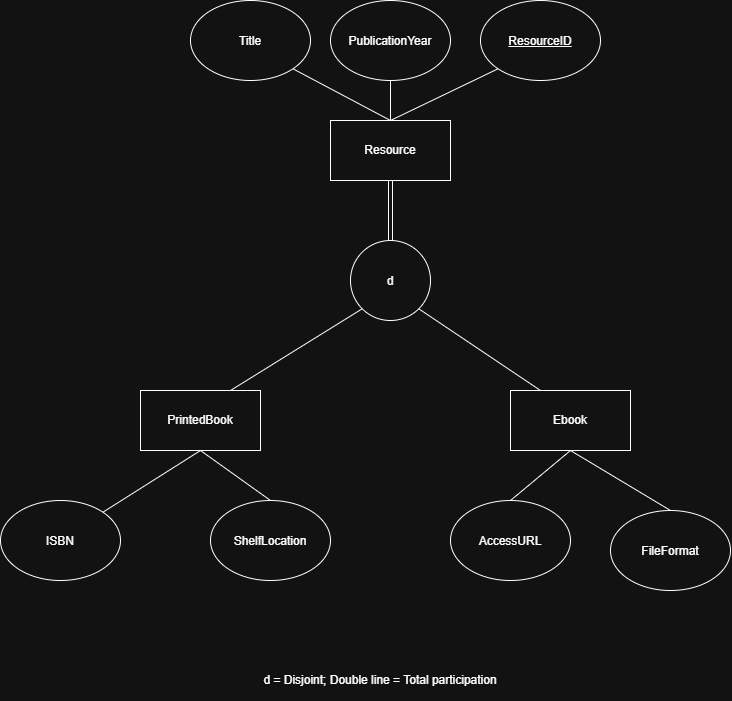

The diagram above was exported from draw.io. Its source (the exported page's mxGraphModel, read from the mxfile embedded in the PNG):
<mxGraphModel dx="1022" dy="598" grid="1" gridSize="10" guides="1" tooltips="1" connect="1" arrows="1" fold="1" page="1" pageScale="1" pageWidth="850" pageHeight="1100" math="0" shadow="0">
  <root>
    <mxCell id="0" />
    <mxCell id="1" parent="0" />
    <mxCell id="HCWiDrJsCZFPvkMg7bgO-1" parent="1" style="rounded=0;whiteSpace=wrap;html=1;" value="Resource " vertex="1">
      <mxGeometry height="60" width="120" x="390" y="140" as="geometry" />
    </mxCell>
    <mxCell id="HCWiDrJsCZFPvkMg7bgO-2" parent="1" style="ellipse;whiteSpace=wrap;html=1;shapeInside=1;" value="Title" vertex="1">
      <mxGeometry height="80" width="120" x="250" y="20" as="geometry" />
    </mxCell>
    <mxCell id="HCWiDrJsCZFPvkMg7bgO-3" parent="1" style="ellipse;whiteSpace=wrap;html=1;shapeInside=1;" value="&lt;u&gt;ResourceID&lt;/u&gt;" vertex="1">
      <mxGeometry height="80" width="120" x="540" y="20" as="geometry" />
    </mxCell>
    <mxCell id="HCWiDrJsCZFPvkMg7bgO-4" parent="1" style="ellipse;whiteSpace=wrap;html=1;shapeInside=1;" value="PublicationYear" vertex="1">
      <mxGeometry height="80" width="120" x="390" y="20" as="geometry" />
    </mxCell>
    <mxCell id="HCWiDrJsCZFPvkMg7bgO-5" parent="1" style="ellipse;whiteSpace=wrap;html=1;shapeInside=1;aspect=fixed;" value="d" vertex="1">
      <mxGeometry height="80" width="80" x="410" y="260" as="geometry" />
    </mxCell>
    <mxCell id="HCWiDrJsCZFPvkMg7bgO-6" parent="1" style="rounded=0;whiteSpace=wrap;html=1;" value="PrintedBook" vertex="1">
      <mxGeometry height="60" width="120" x="200" y="410" as="geometry" />
    </mxCell>
    <mxCell id="HCWiDrJsCZFPvkMg7bgO-7" parent="1" style="rounded=0;whiteSpace=wrap;html=1;" value="Ebook" vertex="1">
      <mxGeometry height="60" width="120" x="570" y="410" as="geometry" />
    </mxCell>
    <mxCell id="HCWiDrJsCZFPvkMg7bgO-8" parent="1" style="ellipse;whiteSpace=wrap;html=1;shapeInside=1;" value="ISBN" vertex="1">
      <mxGeometry height="80" width="120" x="60" y="520" as="geometry" />
    </mxCell>
    <mxCell id="HCWiDrJsCZFPvkMg7bgO-9" parent="1" style="ellipse;whiteSpace=wrap;html=1;shapeInside=1;" value="ShelfLocation" vertex="1">
      <mxGeometry height="80" width="120" x="270" y="520" as="geometry" />
    </mxCell>
    <mxCell id="HCWiDrJsCZFPvkMg7bgO-10" parent="1" style="ellipse;whiteSpace=wrap;html=1;shapeInside=1;" value="AccessURL" vertex="1">
      <mxGeometry height="80" width="120" x="510" y="520" as="geometry" />
    </mxCell>
    <mxCell id="HCWiDrJsCZFPvkMg7bgO-11" parent="1" style="ellipse;whiteSpace=wrap;html=1;shapeInside=1;" value="FileFormat" vertex="1">
      <mxGeometry height="80" width="120" x="670" y="530" as="geometry" />
    </mxCell>
    <mxCell id="HCWiDrJsCZFPvkMg7bgO-15" edge="1" parent="1" source="HCWiDrJsCZFPvkMg7bgO-1" style="shape=link;html=1;rounded=0;exitX=0.5;exitY=1;exitDx=0;exitDy=0;entryX=0.5;entryY=0;entryDx=0;entryDy=0;" target="HCWiDrJsCZFPvkMg7bgO-5" value="">
      <mxGeometry relative="1" width="100" as="geometry">
        <mxPoint x="380" y="310" as="sourcePoint" />
        <mxPoint x="480" y="310" as="targetPoint" />
      </mxGeometry>
    </mxCell>
    <mxCell id="HCWiDrJsCZFPvkMg7bgO-18" edge="1" parent="1" source="HCWiDrJsCZFPvkMg7bgO-6" style="endArrow=none;html=1;rounded=0;entryX=0;entryY=1;entryDx=0;entryDy=0;exitX=0.75;exitY=0;exitDx=0;exitDy=0;" target="HCWiDrJsCZFPvkMg7bgO-5" value="">
      <mxGeometry height="50" relative="1" width="50" as="geometry">
        <mxPoint x="360" y="400" as="sourcePoint" />
        <mxPoint x="410" y="350" as="targetPoint" />
      </mxGeometry>
    </mxCell>
    <mxCell id="HCWiDrJsCZFPvkMg7bgO-19" edge="1" parent="1" source="HCWiDrJsCZFPvkMg7bgO-8" style="endArrow=none;html=1;rounded=0;entryX=0.5;entryY=1;entryDx=0;entryDy=0;exitX=1;exitY=0;exitDx=0;exitDy=0;" target="HCWiDrJsCZFPvkMg7bgO-6" value="">
      <mxGeometry height="50" relative="1" width="50" as="geometry">
        <mxPoint x="170" y="530" as="sourcePoint" />
        <mxPoint x="220" y="480" as="targetPoint" />
      </mxGeometry>
    </mxCell>
    <mxCell id="HCWiDrJsCZFPvkMg7bgO-20" edge="1" parent="1" source="HCWiDrJsCZFPvkMg7bgO-9" style="endArrow=none;html=1;rounded=0;entryX=0.5;entryY=1;entryDx=0;entryDy=0;exitX=0.5;exitY=0;exitDx=0;exitDy=0;" target="HCWiDrJsCZFPvkMg7bgO-6" value="">
      <mxGeometry height="50" relative="1" width="50" as="geometry">
        <mxPoint x="360" y="530" as="sourcePoint" />
        <mxPoint x="410" y="480" as="targetPoint" />
      </mxGeometry>
    </mxCell>
    <mxCell id="HCWiDrJsCZFPvkMg7bgO-22" edge="1" parent="1" source="HCWiDrJsCZFPvkMg7bgO-10" style="endArrow=none;html=1;rounded=0;entryX=0.5;entryY=1;entryDx=0;entryDy=0;exitX=0.5;exitY=0;exitDx=0;exitDy=0;" target="HCWiDrJsCZFPvkMg7bgO-7" value="">
      <mxGeometry height="50" relative="1" width="50" as="geometry">
        <mxPoint x="400" y="340" as="sourcePoint" />
        <mxPoint x="450" y="290" as="targetPoint" />
      </mxGeometry>
    </mxCell>
    <mxCell id="HCWiDrJsCZFPvkMg7bgO-23" edge="1" parent="1" source="HCWiDrJsCZFPvkMg7bgO-11" style="endArrow=none;html=1;rounded=0;exitX=0.5;exitY=0;exitDx=0;exitDy=0;entryX=0.5;entryY=1;entryDx=0;entryDy=0;" target="HCWiDrJsCZFPvkMg7bgO-7" value="">
      <mxGeometry height="50" relative="1" width="50" as="geometry">
        <mxPoint x="680" y="530" as="sourcePoint" />
        <mxPoint x="640" y="490" as="targetPoint" />
      </mxGeometry>
    </mxCell>
    <mxCell id="HCWiDrJsCZFPvkMg7bgO-26" edge="1" parent="1" source="HCWiDrJsCZFPvkMg7bgO-1" style="endArrow=none;html=1;rounded=0;entryX=0;entryY=1;entryDx=0;entryDy=0;exitX=0.5;exitY=0;exitDx=0;exitDy=0;" target="HCWiDrJsCZFPvkMg7bgO-3" value="">
      <mxGeometry height="50" relative="1" width="50" as="geometry">
        <mxPoint x="540" y="160" as="sourcePoint" />
        <mxPoint x="590" y="110" as="targetPoint" />
      </mxGeometry>
    </mxCell>
    <mxCell id="HCWiDrJsCZFPvkMg7bgO-28" edge="1" parent="1" source="HCWiDrJsCZFPvkMg7bgO-1" style="endArrow=none;html=1;rounded=0;entryX=0.5;entryY=1;entryDx=0;entryDy=0;" target="HCWiDrJsCZFPvkMg7bgO-4" value="">
      <mxGeometry height="50" relative="1" width="50" as="geometry">
        <mxPoint x="300" y="220" as="sourcePoint" />
        <mxPoint x="350" y="170" as="targetPoint" />
      </mxGeometry>
    </mxCell>
    <mxCell id="HCWiDrJsCZFPvkMg7bgO-29" edge="1" parent="1" source="HCWiDrJsCZFPvkMg7bgO-1" style="endArrow=none;html=1;rounded=0;entryX=1;entryY=1;entryDx=0;entryDy=0;exitX=0.5;exitY=0;exitDx=0;exitDy=0;" target="HCWiDrJsCZFPvkMg7bgO-2" value="">
      <mxGeometry height="50" relative="1" width="50" as="geometry">
        <mxPoint x="290" y="190" as="sourcePoint" />
        <mxPoint x="340" y="140" as="targetPoint" />
      </mxGeometry>
    </mxCell>
    <mxCell id="HCWiDrJsCZFPvkMg7bgO-31" edge="1" parent="1" source="HCWiDrJsCZFPvkMg7bgO-7" style="endArrow=none;html=1;rounded=0;entryX=1;entryY=1;entryDx=0;entryDy=0;exitX=0.25;exitY=0;exitDx=0;exitDy=0;" target="HCWiDrJsCZFPvkMg7bgO-5" value="">
      <mxGeometry height="50" relative="1" width="50" as="geometry">
        <mxPoint x="590" y="360" as="sourcePoint" />
        <mxPoint x="640" y="310" as="targetPoint" />
      </mxGeometry>
    </mxCell>
    <mxCell id="HCWiDrJsCZFPvkMg7bgO-34" parent="1" style="text;html=1;whiteSpace=wrap;strokeColor=none;fillColor=none;align=center;verticalAlign=middle;rounded=0;" value="d = Disjoint; Double line = Total participation" vertex="1">
      <mxGeometry height="40" width="300" x="290" y="680" as="geometry" />
    </mxCell>
  </root>
</mxGraphModel>